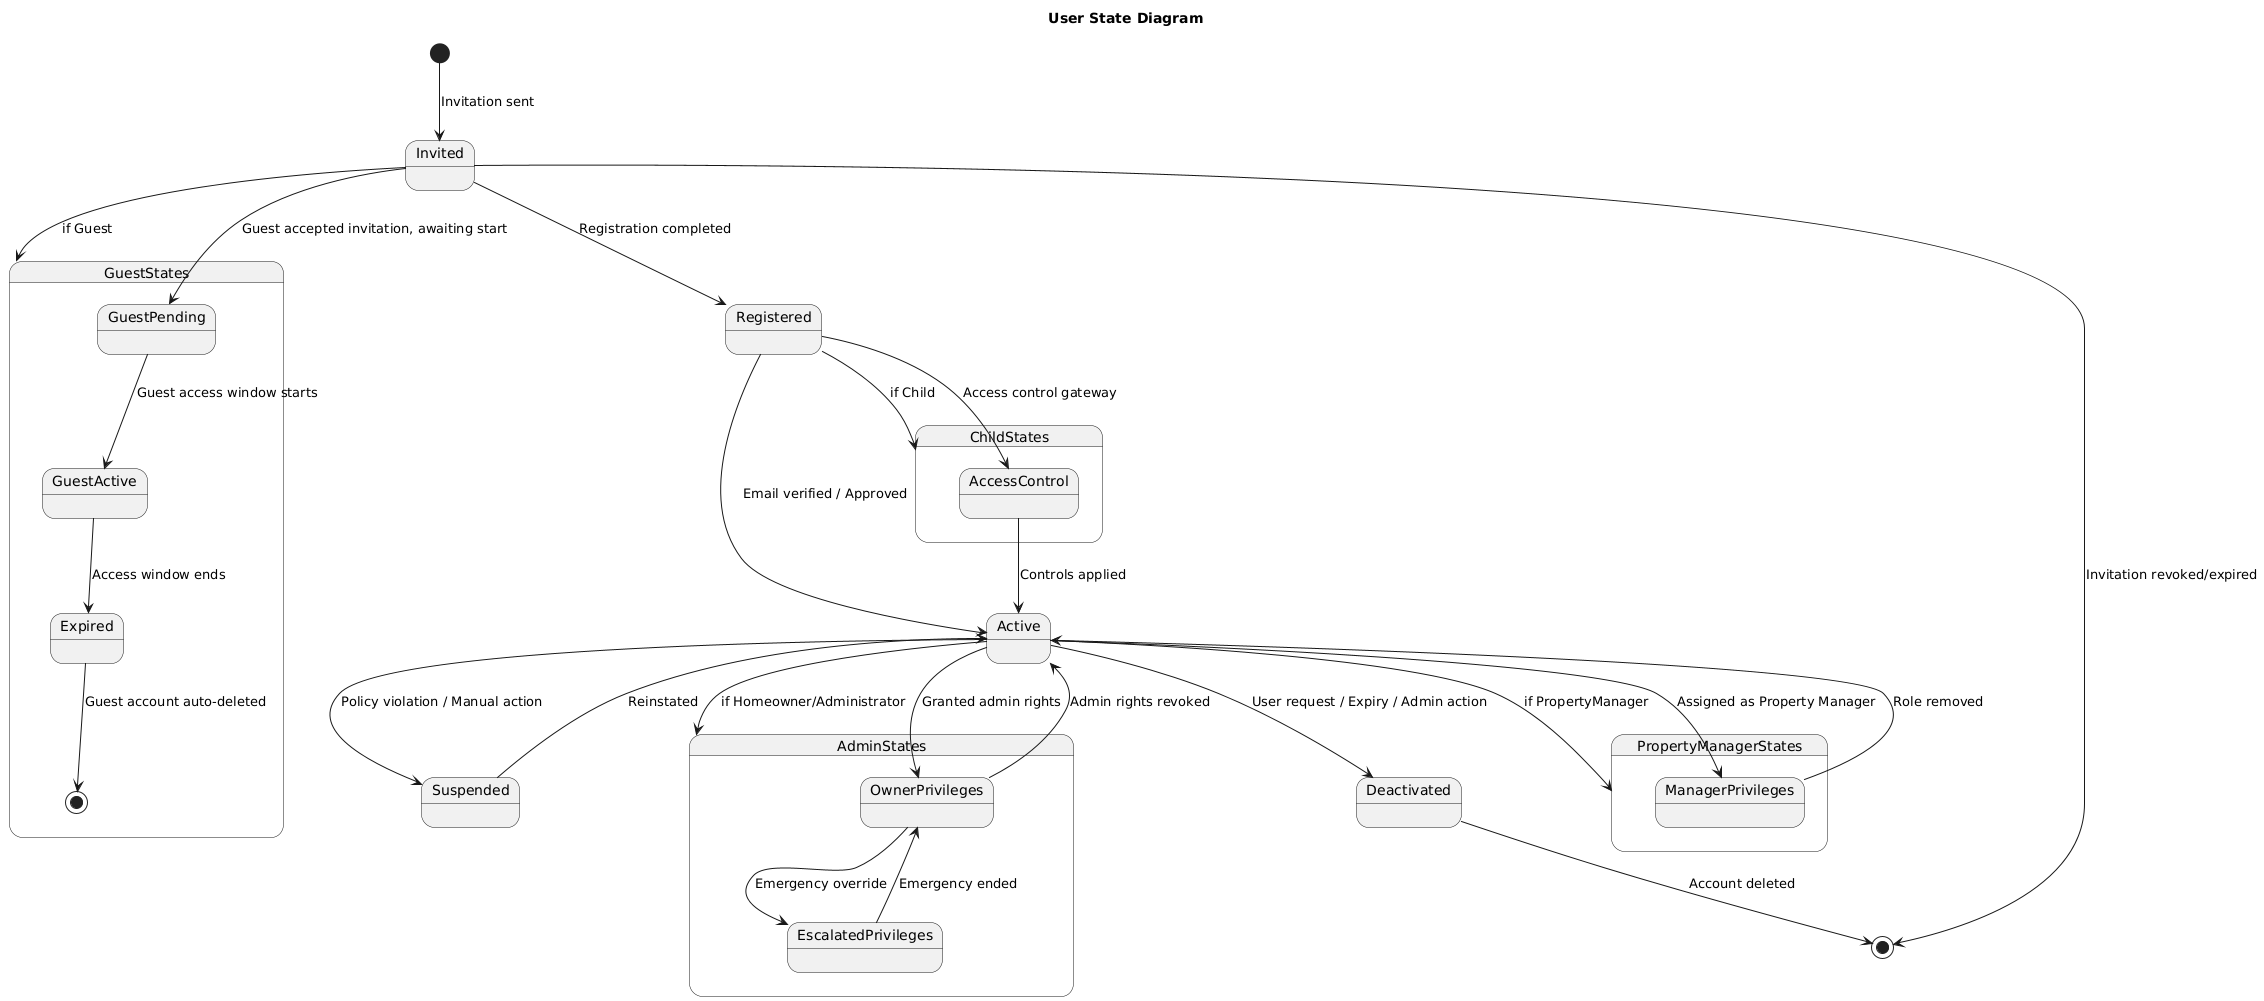

The diagram above was rendered by PlantUML. Its source (embedded in the PNG):
@startuml
title User State Diagram

' Start of the lifecycle
[*] --> Invited : Invitation sent

' --- Common User States ---
Invited --> Registered : Registration completed

Registered --> Active : Email verified / Approved
Active --> Suspended : Policy violation / Manual action
Suspended --> Active : Reinstated
Active --> Deactivated : User request / Expiry / Admin action
Deactivated --> [*] : Account deleted
Invited --> [*] : Invitation revoked/expired

' === Homeowner/Administrator Specific States ===
state AdminStates {
  Active --> OwnerPrivileges : Granted admin rights
  OwnerPrivileges --> Active : Admin rights revoked
  OwnerPrivileges --> EscalatedPrivileges : Emergency override
  EscalatedPrivileges --> OwnerPrivileges : Emergency ended
}

' === Property Manager Specific States ===
state PropertyManagerStates {
  Active --> ManagerPrivileges : Assigned as Property Manager
  ManagerPrivileges --> Active : Role removed
}

' === Child User Specific States ===
state ChildStates {
  Registered --> AccessControl : Access control gateway
  AccessControl --> Active : Controls applied
}

' === Guest User Specific States ===
state GuestStates {
  Invited --> GuestPending : Guest accepted invitation, awaiting start
  GuestPending --> GuestActive : Guest access window starts
  GuestActive --> Expired : Access window ends
  Expired --> [*] : Guest account auto-deleted
}

' --- State Entry Points ---
Active --> AdminStates : if Homeowner/Administrator
Active --> PropertyManagerStates : if PropertyManager
Registered --> ChildStates : if Child
Invited --> GuestStates : if Guest
@enduml